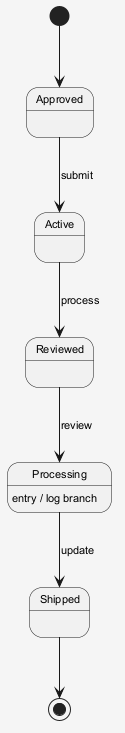

The diagram above was rendered by PlantUML. Its source (embedded in the PNG):
@startuml
skinparam shadowing false
skinparam backgroundColor #F5F5F5
skinparam defaultFontSize 11
[*] --> Approved
Approved --> Active : submit
Active --> Reviewed : process
Reviewed --> Processing : review
Processing --> Shipped : update
Processing : entry / log branch
Shipped --> [*]
@enduml